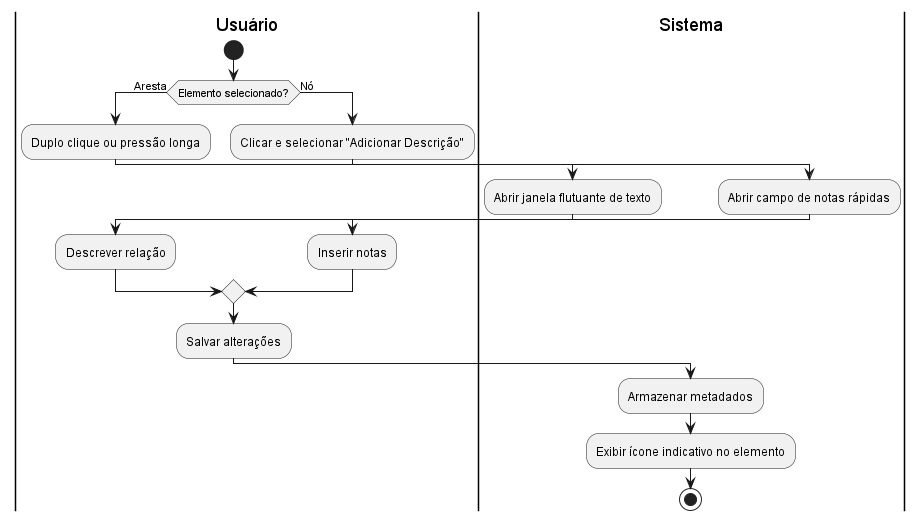

The diagram above was rendered by PlantUML. Its source (embedded in the PNG):
@startuml diagrama_UC13

|Usuário|
start
if (Elemento selecionado?) then (Aresta)
  :Duplo clique ou pressão longa;
  |Sistema|
  :Abrir janela flutuante de texto;
  |Usuário|
  :Descrever relação;
else (Nó)
  :Clicar e selecionar "Adicionar Descrição";
  |Sistema|
  :Abrir campo de notas rápidas;
  |Usuário|
  :Inserir notas;
endif

:Salvar alterações;
|Sistema|
:Armazenar metadados;
:Exibir ícone indicativo no elemento;
stop

@enduml